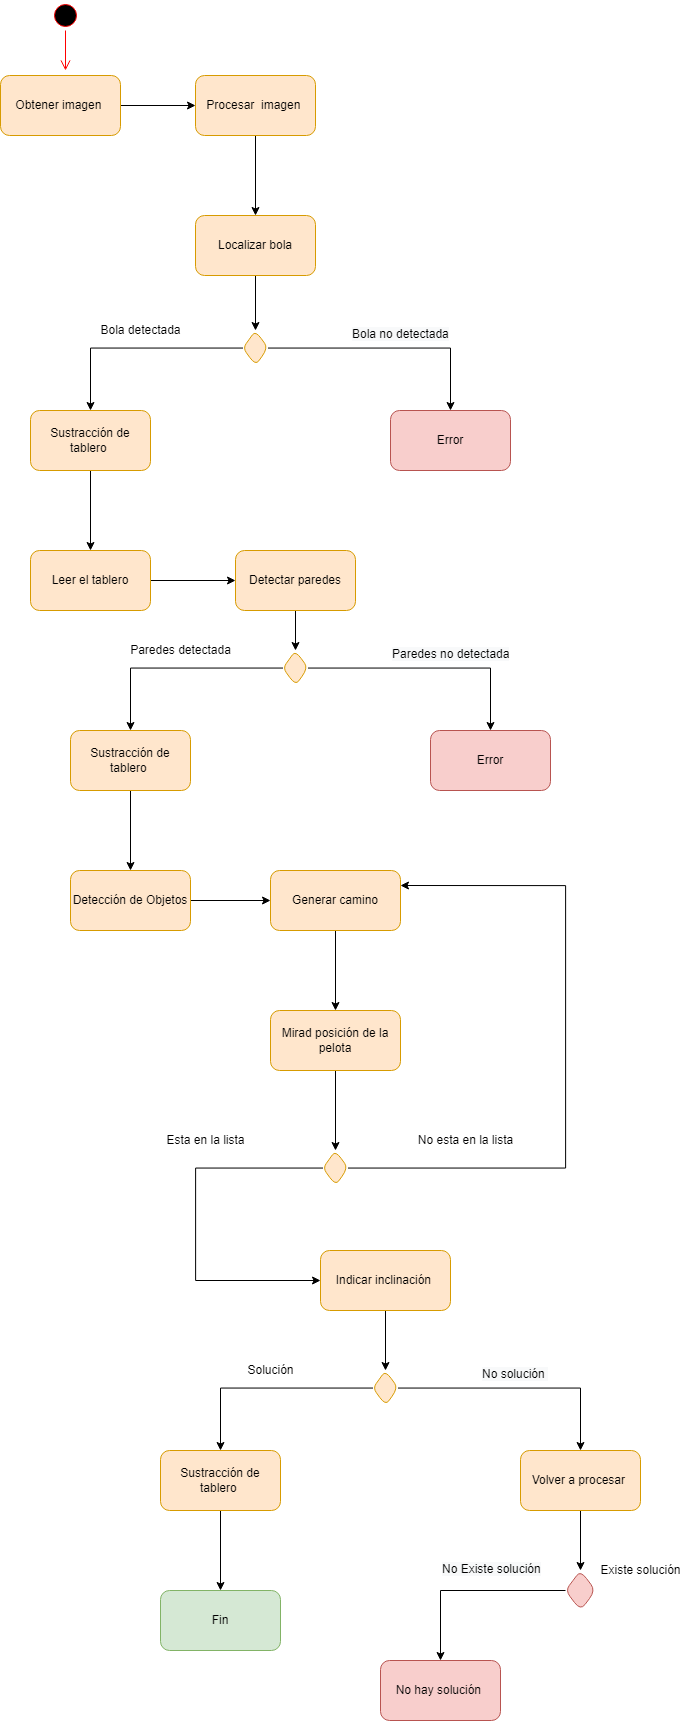

The diagram above was exported from draw.io. Its source (the exported page's mxGraphModel, read from the mxfile embedded in the PNG):
<mxGraphModel dx="1916" dy="1000" grid="1" gridSize="10" guides="1" tooltips="1" connect="1" arrows="1" fold="1" page="1" pageScale="1" pageWidth="1100" pageHeight="850" background="none" math="0" shadow="0">
  <root>
    <mxCell id="0" />
    <mxCell id="1" parent="0" />
    <mxCell id="KkPH105VKj-S4pPyPKWk-1" value="" style="ellipse;html=1;shape=startState;fillColor=#000000;strokeColor=#ff0000;" parent="1" vertex="1">
      <mxGeometry x="280" y="70" width="30" height="30" as="geometry" />
    </mxCell>
    <mxCell id="KkPH105VKj-S4pPyPKWk-2" value="" style="edgeStyle=orthogonalEdgeStyle;html=1;verticalAlign=bottom;endArrow=open;endSize=8;strokeColor=#ff0000;rounded=0;" parent="1" source="KkPH105VKj-S4pPyPKWk-1" edge="1">
      <mxGeometry relative="1" as="geometry">
        <mxPoint x="295" y="140" as="targetPoint" />
      </mxGeometry>
    </mxCell>
    <mxCell id="KkPH105VKj-S4pPyPKWk-5" value="" style="edgeStyle=orthogonalEdgeStyle;rounded=0;orthogonalLoop=1;jettySize=auto;html=1;" parent="1" target="KkPH105VKj-S4pPyPKWk-4" edge="1">
      <mxGeometry relative="1" as="geometry">
        <mxPoint x="350.0000000000002" y="175" as="sourcePoint" />
      </mxGeometry>
    </mxCell>
    <mxCell id="KkPH105VKj-S4pPyPKWk-19" value="" style="edgeStyle=orthogonalEdgeStyle;rounded=0;orthogonalLoop=1;jettySize=auto;html=1;" parent="1" source="KkPH105VKj-S4pPyPKWk-4" target="KkPH105VKj-S4pPyPKWk-18" edge="1">
      <mxGeometry relative="1" as="geometry" />
    </mxCell>
    <mxCell id="KkPH105VKj-S4pPyPKWk-4" value="Procesar&amp;nbsp; imagen&amp;nbsp;" style="rounded=1;whiteSpace=wrap;html=1;fillColor=#ffe6cc;strokeColor=#d79b00;" parent="1" vertex="1">
      <mxGeometry x="425" y="145" width="120" height="60" as="geometry" />
    </mxCell>
    <mxCell id="KkPH105VKj-S4pPyPKWk-6" value="Obtener imagen&amp;nbsp;" style="rounded=1;whiteSpace=wrap;html=1;fillColor=#ffe6cc;strokeColor=#d79b00;" parent="1" vertex="1">
      <mxGeometry x="230" y="145" width="120" height="60" as="geometry" />
    </mxCell>
    <mxCell id="KkPH105VKj-S4pPyPKWk-13" value="" style="edgeStyle=orthogonalEdgeStyle;rounded=0;orthogonalLoop=1;jettySize=auto;html=1;" parent="1" source="KkPH105VKj-S4pPyPKWk-15" target="KkPH105VKj-S4pPyPKWk-16" edge="1">
      <mxGeometry relative="1" as="geometry" />
    </mxCell>
    <mxCell id="KkPH105VKj-S4pPyPKWk-14" value="" style="edgeStyle=orthogonalEdgeStyle;rounded=0;orthogonalLoop=1;jettySize=auto;html=1;" parent="1" source="KkPH105VKj-S4pPyPKWk-15" target="KkPH105VKj-S4pPyPKWk-17" edge="1">
      <mxGeometry relative="1" as="geometry" />
    </mxCell>
    <mxCell id="KkPH105VKj-S4pPyPKWk-15" value="" style="rhombus;whiteSpace=wrap;html=1;fillColor=#ffe6cc;strokeColor=#d79b00;rounded=1;" parent="1" vertex="1">
      <mxGeometry x="472.5" y="400" width="25" height="35" as="geometry" />
    </mxCell>
    <mxCell id="KkPH105VKj-S4pPyPKWk-25" value="" style="edgeStyle=orthogonalEdgeStyle;rounded=0;orthogonalLoop=1;jettySize=auto;html=1;" parent="1" source="KkPH105VKj-S4pPyPKWk-16" target="KkPH105VKj-S4pPyPKWk-24" edge="1">
      <mxGeometry relative="1" as="geometry" />
    </mxCell>
    <mxCell id="KkPH105VKj-S4pPyPKWk-16" value="Sustracción de tablero&amp;nbsp;" style="whiteSpace=wrap;html=1;fillColor=#ffe6cc;strokeColor=#d79b00;rounded=1;" parent="1" vertex="1">
      <mxGeometry x="260" y="480" width="120" height="60" as="geometry" />
    </mxCell>
    <mxCell id="KkPH105VKj-S4pPyPKWk-17" value="Error" style="whiteSpace=wrap;html=1;fillColor=#f8cecc;strokeColor=#b85450;rounded=1;" parent="1" vertex="1">
      <mxGeometry x="620" y="480" width="120" height="60" as="geometry" />
    </mxCell>
    <mxCell id="KkPH105VKj-S4pPyPKWk-20" style="edgeStyle=orthogonalEdgeStyle;rounded=0;orthogonalLoop=1;jettySize=auto;html=1;entryX=0.5;entryY=0;entryDx=0;entryDy=0;" parent="1" source="KkPH105VKj-S4pPyPKWk-18" target="KkPH105VKj-S4pPyPKWk-15" edge="1">
      <mxGeometry relative="1" as="geometry" />
    </mxCell>
    <mxCell id="KkPH105VKj-S4pPyPKWk-18" value="Localizar bola" style="whiteSpace=wrap;html=1;fillColor=#ffe6cc;strokeColor=#d79b00;rounded=1;" parent="1" vertex="1">
      <mxGeometry x="425" y="285" width="120" height="60" as="geometry" />
    </mxCell>
    <mxCell id="KkPH105VKj-S4pPyPKWk-21" value="Bola detectada" style="text;html=1;align=center;verticalAlign=middle;resizable=0;points=[];autosize=1;strokeColor=none;fillColor=none;" parent="1" vertex="1">
      <mxGeometry x="320" y="390" width="100" height="20" as="geometry" />
    </mxCell>
    <mxCell id="KkPH105VKj-S4pPyPKWk-22" value="&lt;span style=&quot;color: rgb(0 , 0 , 0) ; font-family: &amp;#34;helvetica&amp;#34; ; font-size: 12px ; font-style: normal ; font-weight: 400 ; letter-spacing: normal ; text-align: center ; text-indent: 0px ; text-transform: none ; word-spacing: 0px ; background-color: rgb(248 , 249 , 250) ; display: inline ; float: none&quot;&gt;Bola no detectada&lt;/span&gt;" style="text;whiteSpace=wrap;html=1;" parent="1" vertex="1">
      <mxGeometry x="580" y="390" width="110" height="30" as="geometry" />
    </mxCell>
    <mxCell id="KkPH105VKj-S4pPyPKWk-29" value="" style="edgeStyle=orthogonalEdgeStyle;rounded=0;orthogonalLoop=1;jettySize=auto;html=1;" parent="1" source="KkPH105VKj-S4pPyPKWk-24" target="KkPH105VKj-S4pPyPKWk-28" edge="1">
      <mxGeometry relative="1" as="geometry" />
    </mxCell>
    <mxCell id="KkPH105VKj-S4pPyPKWk-24" value="Leer el tablero" style="whiteSpace=wrap;html=1;fillColor=#ffe6cc;strokeColor=#d79b00;rounded=1;" parent="1" vertex="1">
      <mxGeometry x="260" y="620" width="120" height="60" as="geometry" />
    </mxCell>
    <mxCell id="KkPH105VKj-S4pPyPKWk-39" style="edgeStyle=orthogonalEdgeStyle;rounded=0;orthogonalLoop=1;jettySize=auto;html=1;entryX=0.5;entryY=0;entryDx=0;entryDy=0;" parent="1" source="KkPH105VKj-S4pPyPKWk-28" target="KkPH105VKj-S4pPyPKWk-32" edge="1">
      <mxGeometry relative="1" as="geometry" />
    </mxCell>
    <mxCell id="KkPH105VKj-S4pPyPKWk-28" value="Detectar paredes" style="whiteSpace=wrap;html=1;fillColor=#ffe6cc;strokeColor=#d79b00;rounded=1;" parent="1" vertex="1">
      <mxGeometry x="465" y="620" width="120" height="60" as="geometry" />
    </mxCell>
    <mxCell id="KkPH105VKj-S4pPyPKWk-30" value="" style="edgeStyle=orthogonalEdgeStyle;rounded=0;orthogonalLoop=1;jettySize=auto;html=1;" parent="1" source="KkPH105VKj-S4pPyPKWk-32" target="KkPH105VKj-S4pPyPKWk-33" edge="1">
      <mxGeometry relative="1" as="geometry" />
    </mxCell>
    <mxCell id="KkPH105VKj-S4pPyPKWk-31" value="" style="edgeStyle=orthogonalEdgeStyle;rounded=0;orthogonalLoop=1;jettySize=auto;html=1;" parent="1" source="KkPH105VKj-S4pPyPKWk-32" target="KkPH105VKj-S4pPyPKWk-34" edge="1">
      <mxGeometry relative="1" as="geometry" />
    </mxCell>
    <mxCell id="KkPH105VKj-S4pPyPKWk-32" value="" style="rhombus;whiteSpace=wrap;html=1;fillColor=#ffe6cc;strokeColor=#d79b00;rounded=1;" parent="1" vertex="1">
      <mxGeometry x="512.5" y="720" width="25" height="35" as="geometry" />
    </mxCell>
    <mxCell id="KkPH105VKj-S4pPyPKWk-43" value="" style="edgeStyle=orthogonalEdgeStyle;rounded=0;orthogonalLoop=1;jettySize=auto;html=1;" parent="1" source="KkPH105VKj-S4pPyPKWk-33" target="KkPH105VKj-S4pPyPKWk-42" edge="1">
      <mxGeometry relative="1" as="geometry" />
    </mxCell>
    <mxCell id="KkPH105VKj-S4pPyPKWk-33" value="Sustracción de tablero&amp;nbsp;" style="whiteSpace=wrap;html=1;fillColor=#ffe6cc;strokeColor=#d79b00;rounded=1;" parent="1" vertex="1">
      <mxGeometry x="300" y="800" width="120" height="60" as="geometry" />
    </mxCell>
    <mxCell id="KkPH105VKj-S4pPyPKWk-34" value="Error" style="whiteSpace=wrap;html=1;fillColor=#f8cecc;strokeColor=#b85450;rounded=1;" parent="1" vertex="1">
      <mxGeometry x="660" y="800" width="120" height="60" as="geometry" />
    </mxCell>
    <mxCell id="KkPH105VKj-S4pPyPKWk-35" value="Paredes detectada" style="text;html=1;align=center;verticalAlign=middle;resizable=0;points=[];autosize=1;strokeColor=none;fillColor=none;" parent="1" vertex="1">
      <mxGeometry x="350" y="710" width="120" height="20" as="geometry" />
    </mxCell>
    <mxCell id="KkPH105VKj-S4pPyPKWk-36" value="&lt;span style=&quot;color: rgb(0 , 0 , 0) ; font-family: &amp;#34;helvetica&amp;#34; ; font-size: 12px ; font-style: normal ; font-weight: 400 ; letter-spacing: normal ; text-align: center ; text-indent: 0px ; text-transform: none ; word-spacing: 0px ; background-color: rgb(248 , 249 , 250) ; display: inline ; float: none&quot;&gt;Paredes no detectada&lt;/span&gt;" style="text;whiteSpace=wrap;html=1;" parent="1" vertex="1">
      <mxGeometry x="620" y="710" width="130" height="30" as="geometry" />
    </mxCell>
    <mxCell id="KkPH105VKj-S4pPyPKWk-45" value="" style="edgeStyle=orthogonalEdgeStyle;rounded=0;orthogonalLoop=1;jettySize=auto;html=1;" parent="1" source="KkPH105VKj-S4pPyPKWk-42" target="KkPH105VKj-S4pPyPKWk-44" edge="1">
      <mxGeometry relative="1" as="geometry" />
    </mxCell>
    <mxCell id="KkPH105VKj-S4pPyPKWk-42" value="Detección de Objetos" style="whiteSpace=wrap;html=1;fillColor=#ffe6cc;strokeColor=#d79b00;rounded=1;" parent="1" vertex="1">
      <mxGeometry x="300" y="940" width="120" height="60" as="geometry" />
    </mxCell>
    <mxCell id="TkQjm4MJq1WD4E-nNsNm-2" value="" style="edgeStyle=orthogonalEdgeStyle;rounded=0;orthogonalLoop=1;jettySize=auto;html=1;" edge="1" parent="1" source="KkPH105VKj-S4pPyPKWk-44" target="TkQjm4MJq1WD4E-nNsNm-1">
      <mxGeometry relative="1" as="geometry" />
    </mxCell>
    <mxCell id="KkPH105VKj-S4pPyPKWk-44" value="Generar camino" style="whiteSpace=wrap;html=1;fillColor=#ffe6cc;strokeColor=#d79b00;rounded=1;" parent="1" vertex="1">
      <mxGeometry x="500" y="940" width="130" height="60" as="geometry" />
    </mxCell>
    <mxCell id="KkPH105VKj-S4pPyPKWk-55" style="edgeStyle=orthogonalEdgeStyle;rounded=0;orthogonalLoop=1;jettySize=auto;html=1;entryX=0.5;entryY=0;entryDx=0;entryDy=0;" parent="1" source="KkPH105VKj-S4pPyPKWk-46" target="KkPH105VKj-S4pPyPKWk-50" edge="1">
      <mxGeometry relative="1" as="geometry" />
    </mxCell>
    <mxCell id="KkPH105VKj-S4pPyPKWk-46" value="Indicar inclinación&amp;nbsp;" style="whiteSpace=wrap;html=1;fillColor=#ffe6cc;strokeColor=#d79b00;rounded=1;" parent="1" vertex="1">
      <mxGeometry x="550" y="1320" width="130" height="60" as="geometry" />
    </mxCell>
    <mxCell id="KkPH105VKj-S4pPyPKWk-48" value="" style="edgeStyle=orthogonalEdgeStyle;rounded=0;orthogonalLoop=1;jettySize=auto;html=1;" parent="1" source="KkPH105VKj-S4pPyPKWk-50" target="KkPH105VKj-S4pPyPKWk-51" edge="1">
      <mxGeometry relative="1" as="geometry" />
    </mxCell>
    <mxCell id="KkPH105VKj-S4pPyPKWk-49" value="" style="edgeStyle=orthogonalEdgeStyle;rounded=0;orthogonalLoop=1;jettySize=auto;html=1;" parent="1" source="KkPH105VKj-S4pPyPKWk-50" target="KkPH105VKj-S4pPyPKWk-52" edge="1">
      <mxGeometry relative="1" as="geometry" />
    </mxCell>
    <mxCell id="KkPH105VKj-S4pPyPKWk-50" value="" style="rhombus;whiteSpace=wrap;html=1;fillColor=#ffe6cc;strokeColor=#d79b00;rounded=1;" parent="1" vertex="1">
      <mxGeometry x="602.5" y="1440" width="25" height="35" as="geometry" />
    </mxCell>
    <mxCell id="KkPH105VKj-S4pPyPKWk-65" value="" style="edgeStyle=orthogonalEdgeStyle;rounded=0;orthogonalLoop=1;jettySize=auto;html=1;" parent="1" source="KkPH105VKj-S4pPyPKWk-51" target="KkPH105VKj-S4pPyPKWk-64" edge="1">
      <mxGeometry relative="1" as="geometry" />
    </mxCell>
    <mxCell id="KkPH105VKj-S4pPyPKWk-51" value="Sustracción de tablero&amp;nbsp;" style="whiteSpace=wrap;html=1;fillColor=#ffe6cc;strokeColor=#d79b00;rounded=1;" parent="1" vertex="1">
      <mxGeometry x="390" y="1520" width="120" height="60" as="geometry" />
    </mxCell>
    <mxCell id="KkPH105VKj-S4pPyPKWk-58" value="" style="edgeStyle=orthogonalEdgeStyle;rounded=0;orthogonalLoop=1;jettySize=auto;html=1;" parent="1" source="KkPH105VKj-S4pPyPKWk-52" target="KkPH105VKj-S4pPyPKWk-57" edge="1">
      <mxGeometry relative="1" as="geometry" />
    </mxCell>
    <mxCell id="KkPH105VKj-S4pPyPKWk-52" value="Volver a procesar&amp;nbsp;" style="whiteSpace=wrap;html=1;fillColor=#ffe6cc;strokeColor=#d79b00;rounded=1;" parent="1" vertex="1">
      <mxGeometry x="750" y="1520" width="120" height="60" as="geometry" />
    </mxCell>
    <mxCell id="KkPH105VKj-S4pPyPKWk-53" value="Solución" style="text;html=1;align=center;verticalAlign=middle;resizable=0;points=[];autosize=1;strokeColor=none;fillColor=none;" parent="1" vertex="1">
      <mxGeometry x="470" y="1430" width="60" height="20" as="geometry" />
    </mxCell>
    <mxCell id="KkPH105VKj-S4pPyPKWk-54" value="&lt;span style=&quot;color: rgb(0 , 0 , 0) ; font-family: &amp;#34;helvetica&amp;#34; ; font-size: 12px ; font-style: normal ; font-weight: 400 ; letter-spacing: normal ; text-align: center ; text-indent: 0px ; text-transform: none ; word-spacing: 0px ; background-color: rgb(248 , 249 , 250) ; display: inline ; float: none&quot;&gt;No solución&amp;nbsp;&lt;/span&gt;" style="text;whiteSpace=wrap;html=1;" parent="1" vertex="1">
      <mxGeometry x="710" y="1430" width="130" height="30" as="geometry" />
    </mxCell>
    <mxCell id="KkPH105VKj-S4pPyPKWk-60" value="" style="edgeStyle=orthogonalEdgeStyle;rounded=0;orthogonalLoop=1;jettySize=auto;html=1;" parent="1" source="KkPH105VKj-S4pPyPKWk-57" target="KkPH105VKj-S4pPyPKWk-59" edge="1">
      <mxGeometry relative="1" as="geometry" />
    </mxCell>
    <mxCell id="KkPH105VKj-S4pPyPKWk-57" value="" style="rhombus;whiteSpace=wrap;html=1;fillColor=#f8cecc;strokeColor=#b85450;rounded=1;" parent="1" vertex="1">
      <mxGeometry x="795" y="1640" width="30" height="40" as="geometry" />
    </mxCell>
    <mxCell id="KkPH105VKj-S4pPyPKWk-59" value="No hay solución&amp;nbsp;" style="whiteSpace=wrap;html=1;fillColor=#f8cecc;strokeColor=#b85450;rounded=1;" parent="1" vertex="1">
      <mxGeometry x="610" y="1730" width="120" height="60" as="geometry" />
    </mxCell>
    <mxCell id="KkPH105VKj-S4pPyPKWk-62" value="Existe solución" style="text;html=1;align=center;verticalAlign=middle;resizable=0;points=[];autosize=1;strokeColor=none;fillColor=none;" parent="1" vertex="1">
      <mxGeometry x="820" y="1630" width="100" height="20" as="geometry" />
    </mxCell>
    <mxCell id="KkPH105VKj-S4pPyPKWk-63" value="&lt;span style=&quot;color: rgb(0 , 0 , 0) ; font-family: &amp;#34;helvetica&amp;#34; ; font-size: 12px ; font-style: normal ; font-weight: 400 ; letter-spacing: normal ; text-align: center ; text-indent: 0px ; text-transform: none ; word-spacing: 0px ; background-color: rgb(248 , 249 , 250) ; display: inline ; float: none&quot;&gt;No Existe solución&lt;/span&gt;" style="text;whiteSpace=wrap;html=1;" parent="1" vertex="1">
      <mxGeometry x="670" y="1625" width="110" height="30" as="geometry" />
    </mxCell>
    <mxCell id="KkPH105VKj-S4pPyPKWk-64" value="Fin" style="whiteSpace=wrap;html=1;fillColor=#d5e8d4;strokeColor=#82b366;rounded=1;" parent="1" vertex="1">
      <mxGeometry x="390" y="1660" width="120" height="60" as="geometry" />
    </mxCell>
    <mxCell id="TkQjm4MJq1WD4E-nNsNm-4" value="" style="edgeStyle=orthogonalEdgeStyle;rounded=0;orthogonalLoop=1;jettySize=auto;html=1;" edge="1" parent="1" source="TkQjm4MJq1WD4E-nNsNm-1" target="TkQjm4MJq1WD4E-nNsNm-3">
      <mxGeometry relative="1" as="geometry" />
    </mxCell>
    <mxCell id="TkQjm4MJq1WD4E-nNsNm-1" value="&lt;div&gt;Mirad posición de la pelota&lt;/div&gt;" style="whiteSpace=wrap;html=1;fillColor=#ffe6cc;strokeColor=#d79b00;rounded=1;" vertex="1" parent="1">
      <mxGeometry x="500" y="1080" width="130" height="60" as="geometry" />
    </mxCell>
    <mxCell id="TkQjm4MJq1WD4E-nNsNm-6" value="" style="edgeStyle=orthogonalEdgeStyle;rounded=0;orthogonalLoop=1;jettySize=auto;html=1;entryX=1;entryY=0.25;entryDx=0;entryDy=0;" edge="1" parent="1" source="TkQjm4MJq1WD4E-nNsNm-3" target="KkPH105VKj-S4pPyPKWk-44">
      <mxGeometry relative="1" as="geometry">
        <mxPoint x="805" y="1010" as="targetPoint" />
        <Array as="points">
          <mxPoint x="795" y="1237" />
          <mxPoint x="795" y="955" />
        </Array>
      </mxGeometry>
    </mxCell>
    <mxCell id="TkQjm4MJq1WD4E-nNsNm-12" style="edgeStyle=orthogonalEdgeStyle;rounded=0;orthogonalLoop=1;jettySize=auto;html=1;entryX=0;entryY=0.5;entryDx=0;entryDy=0;" edge="1" parent="1" source="TkQjm4MJq1WD4E-nNsNm-3" target="KkPH105VKj-S4pPyPKWk-46">
      <mxGeometry relative="1" as="geometry">
        <Array as="points">
          <mxPoint x="425" y="1237" />
          <mxPoint x="425" y="1350" />
        </Array>
      </mxGeometry>
    </mxCell>
    <mxCell id="TkQjm4MJq1WD4E-nNsNm-3" value="" style="rhombus;whiteSpace=wrap;html=1;fillColor=#ffe6cc;strokeColor=#d79b00;rounded=1;" vertex="1" parent="1">
      <mxGeometry x="552.5" y="1220" width="25" height="35" as="geometry" />
    </mxCell>
    <mxCell id="TkQjm4MJq1WD4E-nNsNm-9" value="Esta en la lista" style="text;html=1;align=center;verticalAlign=middle;resizable=0;points=[];autosize=1;strokeColor=none;fillColor=none;" vertex="1" parent="1">
      <mxGeometry x="390" y="1200" width="90" height="20" as="geometry" />
    </mxCell>
    <mxCell id="TkQjm4MJq1WD4E-nNsNm-10" value="No esta en la lista" style="text;html=1;align=center;verticalAlign=middle;resizable=0;points=[];autosize=1;strokeColor=none;fillColor=none;" vertex="1" parent="1">
      <mxGeometry x="640" y="1200" width="110" height="20" as="geometry" />
    </mxCell>
  </root>
</mxGraphModel>